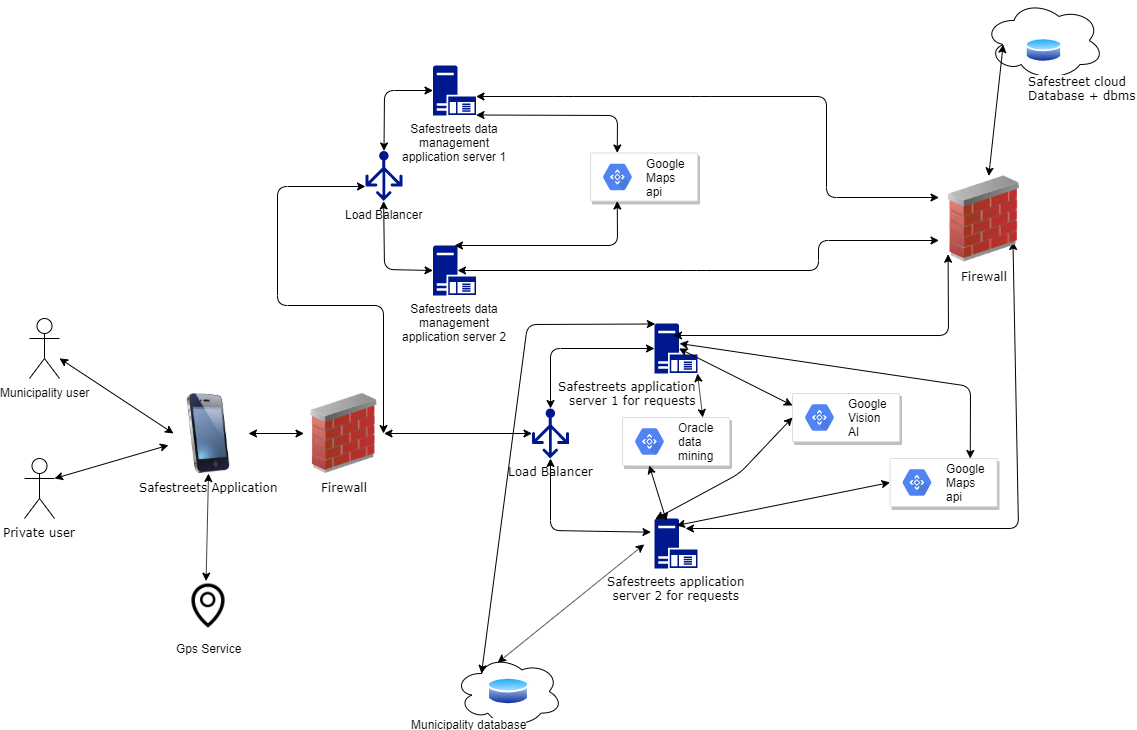

The diagram above was exported from draw.io. Its source (the exported page's mxGraphModel, read from the mxfile embedded in the PNG):
<mxGraphModel dx="768" dy="455" grid="0" gridSize="10" guides="1" tooltips="1" connect="1" arrows="1" fold="1" page="1" pageScale="1" pageWidth="1169" pageHeight="827" math="0" shadow="0">
  <root>
    <mxCell id="0" />
    <mxCell id="1" parent="0" />
    <mxCell id="Si0ssl1uMBLsvt13Im4R-2" value="Safestreets Application" style="image;html=1;labelBackgroundColor=#ffffff;image=img/lib/clip_art/telecommunication/iPhone_128x128.png;fontFamily=Verdana;" parent="1" vertex="1">
      <mxGeometry x="202" y="475" width="80" height="80" as="geometry" />
    </mxCell>
    <mxCell id="Si0ssl1uMBLsvt13Im4R-5" value="Load Balancer" style="aspect=fixed;pointerEvents=1;shadow=0;dashed=0;html=1;strokeColor=none;labelPosition=center;verticalLabelPosition=bottom;verticalAlign=top;align=center;fillColor=#00188D;shape=mxgraph.azure.load_balancer_generic;fontFamily=Verdana;direction=east;" parent="1" vertex="1">
      <mxGeometry x="565.5" y="490" width="37" height="50" as="geometry" />
    </mxCell>
    <mxCell id="Si0ssl1uMBLsvt13Im4R-7" value="Safestreets application&lt;br&gt;server 1 for requests&lt;br&gt;" style="aspect=fixed;pointerEvents=1;shadow=0;dashed=0;html=1;strokeColor=none;labelPosition=center;verticalLabelPosition=bottom;verticalAlign=top;align=right;fillColor=#00188D;shape=mxgraph.mscae.enterprise.application_server;fontFamily=Verdana;" parent="1" vertex="1">
      <mxGeometry x="688" y="405" width="43" height="50" as="geometry" />
    </mxCell>
    <mxCell id="Si0ssl1uMBLsvt13Im4R-8" value="Safestreets application&lt;br&gt;server 2 for requests" style="aspect=fixed;pointerEvents=1;shadow=0;dashed=0;html=1;strokeColor=none;labelPosition=center;verticalLabelPosition=bottom;verticalAlign=top;align=center;fillColor=#00188D;shape=mxgraph.mscae.enterprise.application_server;fontFamily=Verdana;" parent="1" vertex="1">
      <mxGeometry x="688" y="600" width="43" height="50" as="geometry" />
    </mxCell>
    <mxCell id="Si0ssl1uMBLsvt13Im4R-10" value="" style="endArrow=classic;startArrow=classic;html=1;fontFamily=Verdana;entryX=0;entryY=0.5;entryDx=0;entryDy=0;entryPerimeter=0;exitX=0.5;exitY=0;exitDx=0;exitDy=0;exitPerimeter=0;" parent="1" source="Si0ssl1uMBLsvt13Im4R-5" target="Si0ssl1uMBLsvt13Im4R-7" edge="1">
      <mxGeometry width="50" height="50" relative="1" as="geometry">
        <mxPoint x="585" y="618" as="sourcePoint" />
        <mxPoint x="635" y="568" as="targetPoint" />
        <Array as="points">
          <mxPoint x="584" y="430" />
        </Array>
      </mxGeometry>
    </mxCell>
    <mxCell id="Si0ssl1uMBLsvt13Im4R-11" value="" style="endArrow=classic;startArrow=classic;html=1;fontFamily=Verdana;entryX=-0.082;entryY=0.274;entryDx=0;entryDy=0;entryPerimeter=0;" parent="1" source="Si0ssl1uMBLsvt13Im4R-5" target="Si0ssl1uMBLsvt13Im4R-8" edge="1">
      <mxGeometry width="50" height="50" relative="1" as="geometry">
        <mxPoint x="530" y="612" as="sourcePoint" />
        <mxPoint x="609" y="607" as="targetPoint" />
        <Array as="points">
          <mxPoint x="584" y="612" />
        </Array>
      </mxGeometry>
    </mxCell>
    <mxCell id="Si0ssl1uMBLsvt13Im4R-14" value="" style="endArrow=classic;startArrow=classic;html=1;fontFamily=Verdana;entryX=0.101;entryY=0.91;entryDx=0;entryDy=0;entryPerimeter=0;" parent="1" target="Si0ssl1uMBLsvt13Im4R-24" edge="1">
      <mxGeometry width="50" height="50" relative="1" as="geometry">
        <mxPoint x="707" y="417" as="sourcePoint" />
        <mxPoint x="975.5" y="338" as="targetPoint" />
        <Array as="points">
          <mxPoint x="982" y="417" />
        </Array>
      </mxGeometry>
    </mxCell>
    <mxCell id="Si0ssl1uMBLsvt13Im4R-15" value="" style="endArrow=classic;startArrow=classic;html=1;fontFamily=Verdana;exitX=0.721;exitY=0.2;exitDx=0;exitDy=0;exitPerimeter=0;entryX=0.822;entryY=0.762;entryDx=0;entryDy=0;entryPerimeter=0;" parent="1" source="Si0ssl1uMBLsvt13Im4R-8" target="Si0ssl1uMBLsvt13Im4R-24" edge="1">
      <mxGeometry width="50" height="50" relative="1" as="geometry">
        <mxPoint x="741.5" y="647" as="sourcePoint" />
        <mxPoint x="970" y="323" as="targetPoint" />
        <Array as="points">
          <mxPoint x="1052" y="610" />
        </Array>
      </mxGeometry>
    </mxCell>
    <mxCell id="Si0ssl1uMBLsvt13Im4R-18" value="" style="ellipse;shape=cloud;whiteSpace=wrap;html=1;fontFamily=Verdana;" parent="1" vertex="1">
      <mxGeometry x="1017.5" y="82" width="120" height="80" as="geometry" />
    </mxCell>
    <mxCell id="Si0ssl1uMBLsvt13Im4R-20" value="" style="endArrow=classic;startArrow=classic;html=1;fontFamily=Verdana;exitX=0.543;exitY=0.002;exitDx=0;exitDy=0;exitPerimeter=0;entryX=0.5;entryY=1;entryDx=0;entryDy=0;" parent="1" target="Si0ssl1uMBLsvt13Im4R-2" edge="1">
      <mxGeometry width="50" height="50" relative="1" as="geometry">
        <mxPoint x="239.591" y="662.62" as="sourcePoint" />
        <mxPoint x="311.5" y="527" as="targetPoint" />
      </mxGeometry>
    </mxCell>
    <mxCell id="Si0ssl1uMBLsvt13Im4R-21" value="Firewall" style="image;html=1;labelBackgroundColor=#ffffff;image=img/lib/clip_art/networking/Firewall_02_128x128.png;fontFamily=Verdana;" parent="1" vertex="1">
      <mxGeometry x="337.5" y="475" width="80" height="80" as="geometry" />
    </mxCell>
    <mxCell id="Si0ssl1uMBLsvt13Im4R-22" value="" style="endArrow=classic;startArrow=classic;html=1;fontFamily=Verdana;entryX=0;entryY=0.5;entryDx=0;entryDy=0;" parent="1" source="Si0ssl1uMBLsvt13Im4R-2" target="Si0ssl1uMBLsvt13Im4R-21" edge="1">
      <mxGeometry width="50" height="50" relative="1" as="geometry">
        <mxPoint x="365.5" y="646" as="sourcePoint" />
        <mxPoint x="415.5" y="596" as="targetPoint" />
      </mxGeometry>
    </mxCell>
    <mxCell id="Si0ssl1uMBLsvt13Im4R-23" value="" style="endArrow=classic;startArrow=classic;html=1;fontFamily=Verdana;exitX=1;exitY=0.5;exitDx=0;exitDy=0;entryX=0;entryY=0.5;entryDx=0;entryDy=0;entryPerimeter=0;" parent="1" source="Si0ssl1uMBLsvt13Im4R-21" target="Si0ssl1uMBLsvt13Im4R-5" edge="1">
      <mxGeometry width="50" height="50" relative="1" as="geometry">
        <mxPoint x="449.5" y="671" as="sourcePoint" />
        <mxPoint x="499.5" y="621" as="targetPoint" />
      </mxGeometry>
    </mxCell>
    <mxCell id="Si0ssl1uMBLsvt13Im4R-24" value="Firewall" style="image;html=1;labelBackgroundColor=#ffffff;image=img/lib/clip_art/networking/Firewall_02_128x128.png;fontFamily=Verdana;" parent="1" vertex="1">
      <mxGeometry x="972.5" y="257.5" width="90" height="86" as="geometry" />
    </mxCell>
    <mxCell id="Si0ssl1uMBLsvt13Im4R-28" value="Safestreet cloud &lt;br&gt;Database + dbms" style="aspect=fixed;perimeter=ellipsePerimeter;html=1;align=left;shadow=0;dashed=0;spacingTop=3;image;image=img/lib/active_directory/database.svg;fontFamily=Verdana;" parent="1" vertex="1">
      <mxGeometry x="1059" y="118" width="37" height="28" as="geometry" />
    </mxCell>
    <mxCell id="Si0ssl1uMBLsvt13Im4R-29" value="" style="endArrow=classic;startArrow=classic;html=1;fontFamily=Verdana;entryX=0.16;entryY=0.55;entryDx=0;entryDy=0;entryPerimeter=0;" parent="1" source="Si0ssl1uMBLsvt13Im4R-24" target="Si0ssl1uMBLsvt13Im4R-18" edge="1">
      <mxGeometry width="50" height="50" relative="1" as="geometry">
        <mxPoint x="672" y="361.5" as="sourcePoint" />
        <mxPoint x="983" y="172" as="targetPoint" />
      </mxGeometry>
    </mxCell>
    <mxCell id="Si0ssl1uMBLsvt13Im4R-30" value="Private user" style="shape=umlActor;verticalLabelPosition=bottom;labelBackgroundColor=#ffffff;verticalAlign=top;html=1;outlineConnect=0;fontFamily=Verdana;" parent="1" vertex="1">
      <mxGeometry x="58" y="540" width="30" height="60" as="geometry" />
    </mxCell>
    <mxCell id="lL7hhm6qjWDrdwVQwaO7-2" value="Municipality user&lt;br&gt;" style="shape=umlActor;verticalLabelPosition=bottom;labelBackgroundColor=#ffffff;verticalAlign=top;html=1;outlineConnect=0;" parent="1" vertex="1">
      <mxGeometry x="63" y="400" width="30" height="60" as="geometry" />
    </mxCell>
    <mxCell id="lL7hhm6qjWDrdwVQwaO7-8" value="" style="endArrow=classic;startArrow=classic;html=1;exitX=1;exitY=0.3333333333333333;exitDx=0;exitDy=0;exitPerimeter=0;" parent="1" source="Si0ssl1uMBLsvt13Im4R-30" target="Si0ssl1uMBLsvt13Im4R-2" edge="1">
      <mxGeometry width="50" height="50" relative="1" as="geometry">
        <mxPoint x="100" y="579" as="sourcePoint" />
        <mxPoint x="150" y="529" as="targetPoint" />
      </mxGeometry>
    </mxCell>
    <mxCell id="lL7hhm6qjWDrdwVQwaO7-9" value="" style="endArrow=classic;startArrow=classic;html=1;entryX=0.063;entryY=0.5;entryDx=0;entryDy=0;entryPerimeter=0;" parent="1" source="lL7hhm6qjWDrdwVQwaO7-2" target="Si0ssl1uMBLsvt13Im4R-2" edge="1">
      <mxGeometry width="50" height="50" relative="1" as="geometry">
        <mxPoint x="146" y="452" as="sourcePoint" />
        <mxPoint x="196" y="402" as="targetPoint" />
      </mxGeometry>
    </mxCell>
    <mxCell id="lL7hhm6qjWDrdwVQwaO7-10" value="" style="endArrow=classic;startArrow=classic;html=1;entryX=0;entryY=0.71;entryDx=0;entryDy=0;entryPerimeter=0;" parent="1" target="lL7hhm6qjWDrdwVQwaO7-11" edge="1">
      <mxGeometry width="50" height="50" relative="1" as="geometry">
        <mxPoint x="417" y="515" as="sourcePoint" />
        <mxPoint x="517" y="388" as="targetPoint" />
        <Array as="points">
          <mxPoint x="417" y="387" />
          <mxPoint x="311" y="387" />
          <mxPoint x="311" y="268" />
        </Array>
      </mxGeometry>
    </mxCell>
    <mxCell id="lL7hhm6qjWDrdwVQwaO7-11" value="Load Balancer" style="aspect=fixed;pointerEvents=1;shadow=0;dashed=0;html=1;strokeColor=none;labelPosition=center;verticalLabelPosition=bottom;verticalAlign=top;align=center;fillColor=#00188D;shape=mxgraph.azure.load_balancer_generic" parent="1" vertex="1">
      <mxGeometry x="399" y="232.5" width="37" height="50" as="geometry" />
    </mxCell>
    <mxCell id="lL7hhm6qjWDrdwVQwaO7-12" value="" style="endArrow=classic;startArrow=classic;html=1;exitX=0.5;exitY=0;exitDx=0;exitDy=0;exitPerimeter=0;" parent="1" source="lL7hhm6qjWDrdwVQwaO7-11" target="lL7hhm6qjWDrdwVQwaO7-15" edge="1">
      <mxGeometry width="50" height="50" relative="1" as="geometry">
        <mxPoint x="397" y="171" as="sourcePoint" />
        <mxPoint x="488" y="172" as="targetPoint" />
        <Array as="points">
          <mxPoint x="418" y="172" />
        </Array>
      </mxGeometry>
    </mxCell>
    <mxCell id="lL7hhm6qjWDrdwVQwaO7-14" value="" style="endArrow=classic;startArrow=classic;html=1;entryX=0.49;entryY=1;entryDx=0;entryDy=0;entryPerimeter=0;exitX=0;exitY=0.5;exitDx=0;exitDy=0;exitPerimeter=0;" parent="1" source="lL7hhm6qjWDrdwVQwaO7-16" target="lL7hhm6qjWDrdwVQwaO7-11" edge="1">
      <mxGeometry width="50" height="50" relative="1" as="geometry">
        <mxPoint x="488" y="351" as="sourcePoint" />
        <mxPoint x="418" y="299" as="targetPoint" />
        <Array as="points">
          <mxPoint x="418" y="351" />
        </Array>
      </mxGeometry>
    </mxCell>
    <mxCell id="lL7hhm6qjWDrdwVQwaO7-15" value="Safestreets data&lt;br&gt;management&lt;br&gt;application&amp;nbsp;server 1" style="aspect=fixed;pointerEvents=1;shadow=0;dashed=0;html=1;strokeColor=none;labelPosition=center;verticalLabelPosition=bottom;verticalAlign=top;align=center;fillColor=#00188D;shape=mxgraph.mscae.enterprise.application_server" parent="1" vertex="1">
      <mxGeometry x="466.5" y="147" width="43" height="50" as="geometry" />
    </mxCell>
    <mxCell id="lL7hhm6qjWDrdwVQwaO7-16" value="Safestreets data&lt;br&gt;management&lt;br&gt;application&amp;nbsp;server 2" style="aspect=fixed;pointerEvents=1;shadow=0;dashed=0;html=1;strokeColor=none;labelPosition=center;verticalLabelPosition=bottom;verticalAlign=top;align=center;fillColor=#00188D;shape=mxgraph.mscae.enterprise.application_server" parent="1" vertex="1">
      <mxGeometry x="466.5" y="327" width="43" height="50" as="geometry" />
    </mxCell>
    <mxCell id="lL7hhm6qjWDrdwVQwaO7-20" value="" style="endArrow=classic;startArrow=classic;html=1;exitX=1;exitY=0.62;exitDx=0;exitDy=0;exitPerimeter=0;entryX=0;entryY=0.25;entryDx=0;entryDy=0;" parent="1" source="lL7hhm6qjWDrdwVQwaO7-15" target="Si0ssl1uMBLsvt13Im4R-24" edge="1">
      <mxGeometry width="50" height="50" relative="1" as="geometry">
        <mxPoint x="641" y="244" as="sourcePoint" />
        <mxPoint x="691" y="194" as="targetPoint" />
        <Array as="points">
          <mxPoint x="597" y="178" />
          <mxPoint x="734" y="178" />
          <mxPoint x="860" y="178" />
          <mxPoint x="860" y="279" />
        </Array>
      </mxGeometry>
    </mxCell>
    <mxCell id="lL7hhm6qjWDrdwVQwaO7-22" value="Gps Service" style="shape=image;html=1;verticalAlign=top;verticalLabelPosition=bottom;labelBackgroundColor=#ffffff;imageAspect=0;aspect=fixed;image=https://cdn0.iconfinder.com/data/icons/free-daily-icon-set/512/LocationPin2-128.png" parent="1" vertex="1">
      <mxGeometry x="214" y="659.5" width="56" height="56" as="geometry" />
    </mxCell>
    <mxCell id="lL7hhm6qjWDrdwVQwaO7-25" value="" style="ellipse;shape=cloud;whiteSpace=wrap;html=1;" parent="1" vertex="1">
      <mxGeometry x="488" y="737" width="108" height="72" as="geometry" />
    </mxCell>
    <mxCell id="lL7hhm6qjWDrdwVQwaO7-26" value="Municipality database" style="aspect=fixed;perimeter=ellipsePerimeter;html=1;align=right;shadow=0;dashed=0;spacingTop=3;image;image=img/lib/active_directory/database.svg;" parent="1" vertex="1">
      <mxGeometry x="521" y="757.5" width="42" height="31" as="geometry" />
    </mxCell>
    <mxCell id="ZY0JmSrJ7xJ46AC_sCEq-35" value="" style="endArrow=classic;startArrow=classic;html=1;entryX=-0.238;entryY=0.518;entryDx=0;entryDy=0;entryPerimeter=0;exitX=0.4;exitY=0.1;exitDx=0;exitDy=0;exitPerimeter=0;align=left;" parent="1" source="lL7hhm6qjWDrdwVQwaO7-25" target="Si0ssl1uMBLsvt13Im4R-8" edge="1">
      <mxGeometry width="50" height="50" relative="1" as="geometry">
        <mxPoint x="578" y="713" as="sourcePoint" />
        <mxPoint x="628" y="663" as="targetPoint" />
      </mxGeometry>
    </mxCell>
    <mxCell id="ZY0JmSrJ7xJ46AC_sCEq-36" value="" style="endArrow=classic;startArrow=classic;html=1;align=left;exitX=0.25;exitY=0.25;exitDx=0;exitDy=0;exitPerimeter=0;entryX=0.02;entryY=0.01;entryDx=0;entryDy=0;entryPerimeter=0;" parent="1" source="lL7hhm6qjWDrdwVQwaO7-25" target="Si0ssl1uMBLsvt13Im4R-7" edge="1">
      <mxGeometry width="50" height="50" relative="1" as="geometry">
        <mxPoint x="479" y="719" as="sourcePoint" />
        <mxPoint x="529" y="669" as="targetPoint" />
        <Array as="points">
          <mxPoint x="561" y="406" />
        </Array>
      </mxGeometry>
    </mxCell>
    <mxCell id="ZY0JmSrJ7xJ46AC_sCEq-44" value="" style="strokeColor=#dddddd;shadow=1;strokeWidth=1;rounded=1;absoluteArcSize=1;arcSize=2;fontSize=7;align=right;" parent="1" vertex="1">
      <mxGeometry x="826" y="475" width="107" height="48" as="geometry" />
    </mxCell>
    <mxCell id="ZY0JmSrJ7xJ46AC_sCEq-45" value="&lt;font color=&quot;#000000&quot;&gt;Google&lt;br&gt;Vision&lt;br&gt;AI&lt;br&gt;&lt;/font&gt;" style="dashed=0;connectable=0;html=1;fillColor=#5184F3;strokeColor=none;shape=mxgraph.gcp2.hexIcon;prIcon=cloud_apis;part=1;labelPosition=right;verticalLabelPosition=middle;align=left;verticalAlign=middle;spacingLeft=5;fontColor=#999999;fontSize=12;" parent="ZY0JmSrJ7xJ46AC_sCEq-44" vertex="1">
      <mxGeometry y="0.5" width="44" height="39" relative="1" as="geometry">
        <mxPoint x="5" y="-19.5" as="offset" />
      </mxGeometry>
    </mxCell>
    <mxCell id="ZY0JmSrJ7xJ46AC_sCEq-46" value="" style="strokeColor=#dddddd;shadow=1;strokeWidth=1;rounded=1;absoluteArcSize=1;arcSize=2;fontSize=7;align=right;" parent="1" vertex="1">
      <mxGeometry x="923.5" y="540" width="107" height="48" as="geometry" />
    </mxCell>
    <mxCell id="ZY0JmSrJ7xJ46AC_sCEq-47" value="&lt;font color=&quot;#000000&quot;&gt;Google&lt;br&gt;Maps&amp;nbsp;&lt;br&gt;api&lt;br&gt;&lt;/font&gt;" style="dashed=0;connectable=0;html=1;fillColor=#5184F3;strokeColor=none;shape=mxgraph.gcp2.hexIcon;prIcon=cloud_apis;part=1;labelPosition=right;verticalLabelPosition=middle;align=left;verticalAlign=middle;spacingLeft=5;fontColor=#999999;fontSize=12;" parent="ZY0JmSrJ7xJ46AC_sCEq-46" vertex="1">
      <mxGeometry y="0.5" width="44" height="39" relative="1" as="geometry">
        <mxPoint x="5" y="-19.5" as="offset" />
      </mxGeometry>
    </mxCell>
    <mxCell id="ZY0JmSrJ7xJ46AC_sCEq-48" value="" style="strokeColor=#dddddd;shadow=1;strokeWidth=1;rounded=1;absoluteArcSize=1;arcSize=2;fontSize=7;align=right;" parent="1" vertex="1">
      <mxGeometry x="656" y="499" width="107" height="48" as="geometry" />
    </mxCell>
    <mxCell id="ZY0JmSrJ7xJ46AC_sCEq-49" value="&lt;font color=&quot;#000000&quot;&gt;Oracle&amp;nbsp;&lt;br&gt;data&amp;nbsp;&lt;br&gt;mining&lt;br&gt;&lt;/font&gt;" style="dashed=0;connectable=0;html=1;fillColor=#5184F3;strokeColor=none;shape=mxgraph.gcp2.hexIcon;prIcon=cloud_apis;part=1;labelPosition=right;verticalLabelPosition=middle;align=left;verticalAlign=middle;spacingLeft=5;fontColor=#999999;fontSize=12;" parent="ZY0JmSrJ7xJ46AC_sCEq-48" vertex="1">
      <mxGeometry y="0.5" width="44" height="39" relative="1" as="geometry">
        <mxPoint x="5" y="-19.5" as="offset" />
      </mxGeometry>
    </mxCell>
    <mxCell id="ZY0JmSrJ7xJ46AC_sCEq-50" value="" style="endArrow=classic;startArrow=classic;html=1;fontSize=7;align=left;exitX=0.279;exitY=0.051;exitDx=0;exitDy=0;exitPerimeter=0;entryX=0.25;entryY=1;entryDx=0;entryDy=0;" parent="1" source="Si0ssl1uMBLsvt13Im4R-8" target="ZY0JmSrJ7xJ46AC_sCEq-48" edge="1">
      <mxGeometry width="50" height="50" relative="1" as="geometry">
        <mxPoint x="923" y="732" as="sourcePoint" />
        <mxPoint x="973" y="682" as="targetPoint" />
      </mxGeometry>
    </mxCell>
    <mxCell id="ZY0JmSrJ7xJ46AC_sCEq-51" value="" style="endArrow=classic;startArrow=classic;html=1;fontSize=7;align=left;entryX=0;entryY=0.5;entryDx=0;entryDy=0;" parent="1" target="ZY0JmSrJ7xJ46AC_sCEq-46" edge="1">
      <mxGeometry width="50" height="50" relative="1" as="geometry">
        <mxPoint x="710" y="607" as="sourcePoint" />
        <mxPoint x="829" y="564" as="targetPoint" />
      </mxGeometry>
    </mxCell>
    <mxCell id="ZY0JmSrJ7xJ46AC_sCEq-52" value="" style="endArrow=classic;startArrow=classic;html=1;fontSize=7;align=left;exitX=0.02;exitY=0.01;exitDx=0;exitDy=0;exitPerimeter=0;entryX=0;entryY=0.5;entryDx=0;entryDy=0;" parent="1" source="Si0ssl1uMBLsvt13Im4R-8" target="ZY0JmSrJ7xJ46AC_sCEq-44" edge="1">
      <mxGeometry width="50" height="50" relative="1" as="geometry">
        <mxPoint x="661" y="578" as="sourcePoint" />
        <mxPoint x="711" y="528" as="targetPoint" />
        <Array as="points">
          <mxPoint x="773" y="555" />
        </Array>
      </mxGeometry>
    </mxCell>
    <mxCell id="ZY0JmSrJ7xJ46AC_sCEq-53" value="" style="endArrow=classic;startArrow=classic;html=1;fontSize=7;align=left;entryX=0.75;entryY=0;entryDx=0;entryDy=0;" parent="1" target="ZY0JmSrJ7xJ46AC_sCEq-48" edge="1">
      <mxGeometry width="50" height="50" relative="1" as="geometry">
        <mxPoint x="731" y="455" as="sourcePoint" />
        <mxPoint x="971" y="662" as="targetPoint" />
      </mxGeometry>
    </mxCell>
    <mxCell id="ZY0JmSrJ7xJ46AC_sCEq-54" value="" style="endArrow=classic;startArrow=classic;html=1;fontSize=7;align=left;entryX=0;entryY=0.25;entryDx=0;entryDy=0;exitX=0.57;exitY=0.5;exitDx=0;exitDy=0;exitPerimeter=0;" parent="1" source="Si0ssl1uMBLsvt13Im4R-7" target="ZY0JmSrJ7xJ46AC_sCEq-44" edge="1">
      <mxGeometry width="50" height="50" relative="1" as="geometry">
        <mxPoint x="731" y="443" as="sourcePoint" />
        <mxPoint x="1012" y="705" as="targetPoint" />
      </mxGeometry>
    </mxCell>
    <mxCell id="ZY0JmSrJ7xJ46AC_sCEq-55" value="" style="endArrow=classic;startArrow=classic;html=1;fontSize=7;align=left;entryX=0.75;entryY=0;entryDx=0;entryDy=0;" parent="1" target="ZY0JmSrJ7xJ46AC_sCEq-46" edge="1">
      <mxGeometry width="50" height="50" relative="1" as="geometry">
        <mxPoint x="713" y="425" as="sourcePoint" />
        <mxPoint x="982" y="705" as="targetPoint" />
        <Array as="points">
          <mxPoint x="1004" y="468" />
        </Array>
      </mxGeometry>
    </mxCell>
    <mxCell id="ZY0JmSrJ7xJ46AC_sCEq-56" value="" style="strokeColor=#dddddd;shadow=1;strokeWidth=1;rounded=1;absoluteArcSize=1;arcSize=2;fontSize=7;align=right;" parent="1" vertex="1">
      <mxGeometry x="624" y="234.5" width="107" height="48" as="geometry" />
    </mxCell>
    <mxCell id="ZY0JmSrJ7xJ46AC_sCEq-57" value="&lt;font color=&quot;#000000&quot;&gt;Google&lt;br&gt;Maps&amp;nbsp;&lt;br&gt;api&lt;br&gt;&lt;/font&gt;" style="dashed=0;connectable=0;html=1;fillColor=#5184F3;strokeColor=none;shape=mxgraph.gcp2.hexIcon;prIcon=cloud_apis;part=1;labelPosition=right;verticalLabelPosition=middle;align=left;verticalAlign=middle;spacingLeft=5;fontColor=#999999;fontSize=12;" parent="ZY0JmSrJ7xJ46AC_sCEq-56" vertex="1">
      <mxGeometry y="0.5" width="44" height="39" relative="1" as="geometry">
        <mxPoint x="5" y="-19.5" as="offset" />
      </mxGeometry>
    </mxCell>
    <mxCell id="ZY0JmSrJ7xJ46AC_sCEq-59" value="" style="endArrow=classic;startArrow=classic;html=1;fontSize=7;align=left;exitX=0.57;exitY=0.5;exitDx=0;exitDy=0;exitPerimeter=0;entryX=0;entryY=0.75;entryDx=0;entryDy=0;" parent="1" source="lL7hhm6qjWDrdwVQwaO7-16" target="Si0ssl1uMBLsvt13Im4R-24" edge="1">
      <mxGeometry width="50" height="50" relative="1" as="geometry">
        <mxPoint x="658" y="358" as="sourcePoint" />
        <mxPoint x="708" y="308" as="targetPoint" />
        <Array as="points">
          <mxPoint x="730" y="352" />
          <mxPoint x="852" y="352" />
          <mxPoint x="852" y="322" />
        </Array>
      </mxGeometry>
    </mxCell>
    <mxCell id="ZY0JmSrJ7xJ46AC_sCEq-60" value="" style="endArrow=classic;startArrow=classic;html=1;fontSize=7;align=left;exitX=1;exitY=0.99;exitDx=0;exitDy=0;exitPerimeter=0;entryX=0.25;entryY=0;entryDx=0;entryDy=0;" parent="1" source="lL7hhm6qjWDrdwVQwaO7-15" target="ZY0JmSrJ7xJ46AC_sCEq-56" edge="1">
      <mxGeometry width="50" height="50" relative="1" as="geometry">
        <mxPoint x="595" y="240" as="sourcePoint" />
        <mxPoint x="645" y="190" as="targetPoint" />
        <Array as="points">
          <mxPoint x="651" y="197" />
        </Array>
      </mxGeometry>
    </mxCell>
    <mxCell id="ZY0JmSrJ7xJ46AC_sCEq-61" value="" style="endArrow=classic;startArrow=classic;html=1;fontSize=7;align=left;exitX=0.5;exitY=0;exitDx=0;exitDy=0;exitPerimeter=0;entryX=0.25;entryY=1;entryDx=0;entryDy=0;" parent="1" source="lL7hhm6qjWDrdwVQwaO7-16" target="ZY0JmSrJ7xJ46AC_sCEq-56" edge="1">
      <mxGeometry width="50" height="50" relative="1" as="geometry">
        <mxPoint x="547" y="342" as="sourcePoint" />
        <mxPoint x="597" y="292" as="targetPoint" />
        <Array as="points">
          <mxPoint x="651" y="327" />
        </Array>
      </mxGeometry>
    </mxCell>
  </root>
</mxGraphModel>